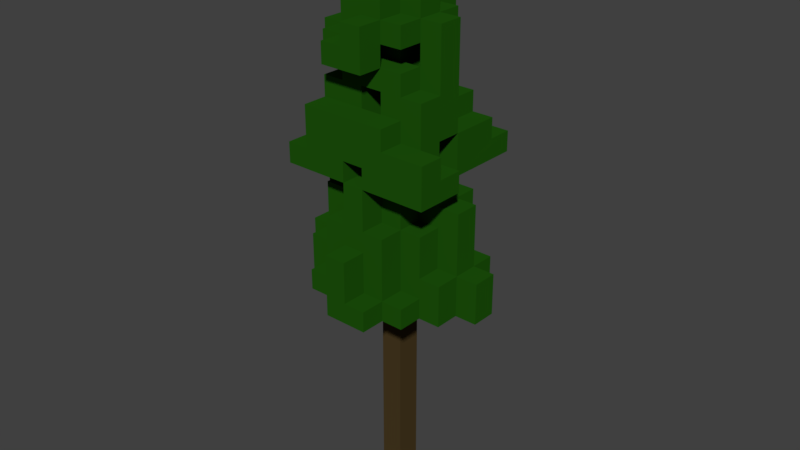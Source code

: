 # Source: Main_Tree_Dark.blend  (saved by Blender 2.78.0; exported with 4.5.12 LTS)
import bpy
from mathutils import Matrix  # noqa: F401  (used for matrix-valued properties, if any)

bpy.ops.wm.read_factory_settings(use_empty=True)
scene = bpy.context.scene
scene.name = 'Scene'

# ---- collections
col_collection_1 = bpy.data.collections.new('Collection 1'); scene.collection.children.link(col_collection_1)

# ---- materials (node trees are filled in below, after node groups)
mat_tree_leaves_dark = bpy.data.materials.new('Tree Leaves Dark')
mat_tree_leaves_dark.alpha_threshold = 0.0
mat_tree_leaves_dark.use_transparent_shadow = False
mat_tree_leaves_dark.diffuse_color = (0.01295, 0.09084, 0.003724, 1.0)
mat_tree_leaves_dark.roughness = 0.5
mat_tree_leaves_dark.specular_intensity = 0.05072
mat_tree_trunk = bpy.data.materials.new('Tree Trunk')
mat_tree_trunk.alpha_threshold = 0.0
mat_tree_trunk.use_transparent_shadow = False
mat_tree_trunk.diffuse_color = (0.06681, 0.04314, 0.01562, 1.0)
mat_tree_trunk.roughness = 0.5
mat_tree_trunk.specular_intensity = 0.3623

# ---- material node trees

# ---- world
world_world = bpy.data.worlds.new('World'); scene.world = world_world
world_world.color = (0.05088, 0.05088, 0.05088)
world_world.use_sun_shadow = False
world_world.sun_shadow_jitter_overblur = 0.0
world_world.cycles.sampling_method = 'MANUAL'

# ---- meshes
me_cone_002 = bpy.data.meshes.new('Cone.002')
me_cone_002.from_pydata([(0.3869, -3.099, 0.5039), (3.913, 5.909, 0.5803), (3.913, 7.547, 0.5803), (2.107, 5.909, 2.527), (2.107, 6.728, 2.527), (1.204, 5.909, 3.5), (1.204, 6.728, 3.5), (-0.5591, 5.909, 3.462), (0.3224, 6.728, 3.481), (1.225, 5.909, 2.507), (1.225, 6.728, 2.507), (-0.5376, 5.909, 2.469), (0.3439, 6.728, 2.488), (0.3224, 8.366, 3.481), (1.225, 9.185, 2.507), (0.3439, 8.366, 2.488), (3.01, 5.909, 1.553), (3.01, 7.547, 1.553), (2.129, 5.909, 1.534), (2.129, 6.728, 1.534), (3.032, 5.909, 0.5612), (3.032, 7.547, 0.5612), (2.129, 7.547, 1.534), (2.15, 7.547, 0.5421), (2.15, 9.185, 0.5421), (1.247, 6.728, 1.515), (0.3869, 5.909, 0.5039), (1.247, 9.185, 1.515), (2.989, 10.82, 2.546), (2.989, 12.46, 2.546), (1.225, 12.46, 2.507), (0.3439, 9.185, 2.488), (0.3439, 10.82, 2.488), (0.3439, 11.64, 2.488), (2.129, 9.185, 1.534), (3.032, 10.0, 0.5612), (2.15, 10.0, 0.5421), (3.01, 11.64, 1.553), (2.129, 11.64, 1.534), (3.032, 10.82, 0.5612), (3.032, 11.64, 0.5612), (2.15, 10.82, 0.5421), (2.15, 11.64, 0.5421), (0.3654, 9.185, 1.496), (1.268, 9.185, 0.523), (1.247, 10.82, 1.515), (1.247, 11.64, 1.515), (0.3654, 10.82, 1.496), (0.3654, 11.64, 1.496), (1.268, 10.82, 0.523), (1.268, 11.64, 0.523), (0.3869, 10.82, 0.5039), (0.3869, 11.64, 0.5039), (1.225, 13.28, 2.507), (0.3439, 14.92, 2.488), (3.01, 12.46, 1.553), (2.129, 12.46, 1.534), (2.129, 14.1, 1.534), (2.15, 12.46, 0.5421), (2.15, 14.1, 0.5421), (1.247, 12.46, 1.515), (1.247, 13.28, 1.515), (0.3654, 13.28, 1.496), (1.268, 12.46, 0.523), (1.247, 14.1, 1.515), (1.247, 14.92, 1.515), (0.3654, 14.1, 1.496), (0.3654, 14.92, 1.496), (1.268, 14.1, 0.523), (1.268, 14.92, 0.523), (0.3869, 14.1, 0.5039), (0.3869, 14.92, 0.5039), (0.3439, 16.56, 2.488), (2.15, 16.56, 0.5421), (1.247, 15.74, 1.515), (1.247, 16.56, 1.515), (0.3654, 15.74, 1.496), (0.3654, 16.56, 1.496), (1.268, 15.74, 0.523), (1.268, 16.56, 0.523), (0.3869, 15.74, 0.5039), (0.3869, 16.56, 0.5039), (0.3654, 18.19, 1.496), (1.268, 18.19, 0.523), (0.3869, 17.37, 0.5039), (0.3869, 18.19, 0.5039), (0.3869, 19.83, 0.5039), (-0.4947, -3.099, 0.4848), (-0.5376, 8.366, 2.469), (-1.419, 6.728, 2.45), (-0.5591, 8.366, 3.462), (-2.301, 5.909, 2.431), (-2.301, 6.728, 2.431), (-1.398, 6.728, 1.458), (-0.4947, 5.909, 0.4848), (-2.215, 5.909, -1.538), (-1.398, 9.185, 1.458), (-2.279, 5.909, 1.439), (-2.279, 6.728, 1.439), (-3.161, 5.909, 1.42), (-3.161, 7.547, 1.42), (-3.139, 5.909, 0.4276), (-3.139, 7.547, 0.4276), (-2.279, 7.547, 1.439), (-2.258, 7.547, 0.4467), (-4.021, 5.909, 0.4085), (-4.021, 7.547, 0.4085), (-0.5376, 9.185, 2.469), (-1.419, 9.185, 2.45), (-0.5376, 10.82, 2.469), (-0.5376, 11.64, 2.469), (-3.182, 10.82, 2.412), (-2.301, 11.64, 2.431), (-3.182, 11.64, 2.412), (-0.5161, 9.185, 1.477), (-1.398, 10.0, 1.458), (-1.376, 10.0, 0.4657), (-0.5161, 10.82, 1.477), (-0.5161, 11.64, 1.477), (-1.398, 10.82, 1.458), (-1.398, 11.64, 1.458), (-0.4947, 10.82, 0.4848), (-0.4947, 11.64, 0.4848), (-1.376, 10.82, 0.4657), (-1.376, 11.64, 0.4657), (-2.279, 10.0, 1.439), (-2.258, 10.0, 0.4467), (-3.139, 10.0, 0.4276), (-3.139, 11.64, 0.4276), (-2.258, 10.82, 0.4467), (-2.258, 11.64, 0.4467), (-2.301, 13.28, 2.431), (-1.419, 14.92, 2.45), (-0.5161, 13.28, 1.477), (-1.376, 12.46, 0.4657), (-0.5161, 14.1, 1.477), (-1.398, 14.1, 1.458), (-1.398, 14.92, 1.458), (-0.4947, 14.1, 0.4848), (-0.4947, 14.92, 0.4848), (-1.376, 14.1, 0.4657), (-2.279, 13.28, 1.439), (-2.258, 12.46, 0.4467), (-2.236, 13.28, -0.5456), (-3.139, 12.46, 0.4276), (-2.279, 14.1, 1.439), (-2.279, 14.92, 1.439), (-2.236, 14.1, -0.5456), (-2.258, 14.92, 0.4467), (-3.139, 14.92, 0.4276), (-0.5376, 15.74, 2.469), (-0.5376, 16.56, 2.469), (-1.419, 15.74, 2.45), (-0.5161, 15.74, 1.477), (-0.5161, 16.56, 1.477), (-1.398, 15.74, 1.458), (-1.398, 17.37, 1.458), (-0.4947, 15.74, 0.4848), (-0.4947, 16.56, 0.4848), (-1.376, 15.74, 0.4657), (-1.376, 16.56, 0.4657), (-0.5161, 17.37, 1.477), (-0.5161, 18.19, 1.477), (-0.4947, 17.37, 0.4848), (-0.4947, 18.19, 0.4848), (-1.376, 17.37, 0.4657), (-2.279, 15.74, 1.439), (-2.258, 15.74, 0.4467), (-3.139, 15.74, 0.4276), (-2.258, 17.37, 0.4467), (-0.4947, 19.01, 0.4848), (-0.4947, 19.83, 0.4848), (-1.376, 19.01, 0.4657), (0.4084, -3.099, -0.4883), (3.935, 5.909, -0.4119), (3.935, 7.547, -0.4119), (3.053, 5.909, -0.431), (3.053, 7.547, -0.431), (3.075, 5.909, -1.423), (3.075, 7.547, -1.423), (2.193, 5.909, -1.442), (2.193, 6.728, -1.442), (2.172, 7.547, -0.4501), (2.193, 7.547, -1.442), (0.4084, 5.909, -0.4883), (0.4514, 5.909, -2.473), (1.311, 6.728, -1.461), (1.311, 9.185, -1.461), (2.214, 5.909, -2.435), (2.214, 6.728, -2.435), (1.333, 6.728, -2.454), (0.4514, 8.366, -2.473), (0.4729, 5.909, -3.465), (0.4729, 8.366, -3.465), (3.053, 10.0, -0.431), (2.172, 10.0, -0.4501), (2.193, 10.0, -1.442), (2.172, 10.82, -0.4501), (2.236, 10.82, -3.427), (2.214, 11.64, -2.435), (1.29, 10.0, -0.4692), (1.311, 10.0, -1.461), (0.4299, 9.185, -1.481), (1.29, 10.82, -0.4692), (1.29, 11.64, -0.4692), (0.4084, 10.82, -0.4883), (0.4084, 11.64, -0.4883), (1.311, 10.82, -1.461), (1.311, 11.64, -1.461), (0.4299, 10.82, -1.481), (0.4299, 11.64, -1.481), (2.236, 11.64, -3.427), (1.333, 9.185, -2.454), (0.4514, 9.185, -2.473), (1.333, 10.82, -2.454), (1.333, 11.64, -2.454), (0.4514, 10.82, -2.473), (0.4514, 11.64, -2.473), (1.354, 10.82, -3.446), (1.354, 11.64, -3.446), (2.172, 12.46, -0.4501), (2.172, 16.56, -0.4501), (2.214, 12.46, -2.435), (1.29, 12.46, -0.4692), (1.333, 12.46, -2.454), (1.311, 13.28, -1.461), (0.4299, 13.28, -1.481), (0.4084, 14.1, -0.4883), (0.4084, 14.92, -0.4883), (0.4299, 14.1, -1.481), (0.4299, 14.92, -1.481), (1.333, 13.28, -2.454), (-1.312, 13.28, -2.511), (0.4514, 14.92, -2.473), (1.29, 15.74, -0.4692), (1.29, 16.56, -0.4692), (0.4084, 15.74, -0.4883), (0.4084, 16.56, -0.4883), (1.311, 16.56, -1.461), (0.4299, 15.74, -1.481), (0.4299, 16.56, -1.481), (1.29, 18.19, -0.4692), (0.4084, 17.37, -0.4883), (0.4084, 18.19, -0.4883), (0.4299, 18.19, -1.481), (0.4514, 16.56, -2.473), (0.4084, 19.83, -0.4883), (-0.4732, -3.099, -0.5074), (-0.4732, 5.909, -0.5074), (-1.312, 5.909, -2.511), (-1.333, 6.728, -1.519), (-1.333, 9.185, -1.519), (-3.118, 5.909, -0.5647), (-3.118, 7.547, -0.5647), (-2.215, 6.728, -1.538), (-3.096, 5.909, -1.557), (-3.096, 7.547, -1.557), (-2.236, 7.547, -0.5456), (-2.236, 9.185, -0.5456), (-2.215, 7.547, -1.538), (-0.4302, 6.728, -2.492), (-1.312, 6.728, -2.511), (-0.4087, 6.728, -3.484), (-1.29, 5.909, -3.503), (-1.29, 6.728, -3.503), (-0.4302, 8.366, -2.492), (-1.312, 9.185, -2.511), (-0.4087, 8.366, -3.484), (-2.193, 5.909, -2.53), (-2.193, 6.728, -2.53), (-3.999, 5.909, -0.5838), (-3.999, 7.547, -0.5838), (-1.355, 9.185, -0.5265), (-0.4517, 9.185, -1.5), (-0.4732, 10.82, -0.5074), (-0.4732, 11.64, -0.5074), (-1.355, 10.82, -0.5265), (-1.355, 11.64, -0.5265), (-0.4517, 10.82, -1.5), (-0.4517, 11.64, -1.5), (-1.333, 10.82, -1.519), (-1.333, 11.64, -1.519), (-2.236, 10.0, -0.5456), (-3.118, 10.0, -0.5647), (-2.215, 9.185, -1.538), (-2.236, 10.82, -0.5456), (-3.118, 12.46, -0.5647), (-3.096, 10.82, -1.557), (-3.096, 11.64, -1.557), (-0.4302, 9.185, -2.492), (-0.4302, 10.82, -2.492), (-0.4302, 11.64, -2.492), (-3.956, 10.82, -2.568), (-1.312, 12.46, -2.511), (-3.075, 11.64, -2.549), (-1.355, 12.46, -0.5265), (-0.4517, 13.28, -1.5), (-1.333, 12.46, -1.519), (-1.333, 13.28, -1.519), (-0.4732, 14.1, -0.5074), (-0.4732, 14.92, -0.5074), (-1.355, 14.1, -0.5265), (-1.355, 14.92, -0.5265), (-0.4517, 14.1, -1.5), (-1.333, 14.92, -1.519), (-2.236, 12.46, -0.5456), (-3.118, 13.28, -0.5647), (-2.215, 13.28, -1.538), (-3.096, 12.46, -1.557), (-3.096, 13.28, -1.557), (-2.236, 14.92, -0.5456), (-3.118, 14.92, -0.5647), (-1.312, 14.92, -2.511), (-3.075, 12.46, -2.549), (-3.978, 10.82, -1.576), (-3.978, 11.64, -1.576), (-3.956, 11.64, -2.568), (-0.4732, 15.74, -0.5074), (-0.4732, 16.56, -0.5074), (-1.355, 15.74, -0.5265), (-1.355, 16.56, -0.5265), (-0.4517, 15.74, -1.5), (-0.4517, 16.56, -1.5), (-1.333, 15.74, -1.519), (-1.333, 17.37, -1.519), (-0.4732, 17.37, -0.5074), (-0.4732, 18.19, -0.5074), (-1.355, 17.37, -0.5265), (-1.355, 19.01, -0.5265), (-0.4517, 17.37, -1.5), (-0.4517, 18.19, -1.5), (-2.236, 15.74, -0.5456), (-3.118, 15.74, -0.5647), (-2.215, 15.74, -1.538), (-2.236, 17.37, -0.5456), (-0.4302, 15.74, -2.492), (-0.4302, 16.56, -2.492), (-1.312, 15.74, -2.511), (-0.4732, 19.01, -0.5074), (-0.4732, 19.83, -0.5074)], [], [(221, 73, 59, 57, 56, 38, 42, 58, 220), (12, 15, 13, 8), (275, 299, 227, 206, 205, 274), (239, 236, 317, 319, 323, 321), (72, 54, 67, 76, 77), (53, 61, 62, 133, 141, 131), (154, 77, 82, 162, 161, 156, 155, 153), (52, 51, 205, 206, 227, 228, 236, 80, 71, 70), (206, 227, 229, 226, 210), (230, 239, 240, 238, 225, 226, 229, 303, 296, 298, 297, 308, 309, 307, 333, 323, 304), (224, 231, 225, 238, 235, 234, 223), (234, 235, 221, 220, 223), (142, 130, 129, 285, 305), (230, 304, 312, 233), (267, 262, 260, 265), (81, 84, 242, 237, 236, 80), (286, 306, 309, 308, 313, 294, 288, 287, 111, 113, 128, 144), (282, 285, 276, 272, 258, 257, 253, 283), (230, 239, 321, 323, 304), (141, 145, 147, 310, 331, 333, 307, 143, 305, 142, 130, 112, 131), (185, 188, 180, 178, 176, 174, 1, 20, 16, 18, 3, 9, 5, 7, 11, 26, 184, 248, 95, 268, 249, 263, 192), (217, 291, 290, 292, 316, 294, 313, 293, 232, 231, 224, 222, 199, 215, 214, 216), (11, 91, 97, 99, 101, 105, 270, 252, 255, 95, 248, 94, 26), (81, 79, 83, 85, 84), (165, 160, 159, 155, 156), (276, 285, 129, 123, 121, 274), (121, 51, 26, 94), (242, 237, 240, 244, 243), (328, 338, 339, 246, 243, 326, 325, 327), (314, 292, 290, 278, 280, 276, 285, 129, 123, 119, 117, 109, 111, 287), (209, 216, 290, 278, 280, 276, 274, 205, 51, 121, 123, 119, 117, 109, 32, 47, 45, 49, 41, 197, 203, 207), (6, 5, 9, 10), (6, 10, 12, 8), (17, 16, 20, 21), (17, 21, 23, 22), (239, 230, 233, 245, 240), (23, 24, 34, 22), (4, 3, 18, 19), (9, 3, 4, 10), (262, 267, 193, 192, 263, 264), (14, 10, 25, 27), (4, 19, 25, 10), (20, 1, 2, 21), (71, 139, 300, 228, 230, 304, 302, 137, 67, 65, 69), (37, 40, 42, 38), (45, 49, 41, 39, 28, 32, 47), (45, 47, 48, 46), (45, 46, 50, 49), (50, 46, 48, 52), (14, 27, 43, 31), (37, 55, 29, 28, 39, 40), (32, 33, 48, 47), (88, 11, 7, 90), (34, 24, 44, 27), (43, 27, 45, 47), (45, 27, 44, 49), (32, 31, 43, 47), (235, 237, 242, 243, 241), (65, 64, 68, 69), (53, 30, 60, 61), (8, 13, 90, 7, 5, 6), (57, 59, 68, 64), (14, 31, 32, 109, 107, 108, 89, 92, 91, 11, 88, 15, 12, 10), (122, 138, 135, 133, 118), (37, 38, 56, 55), (190, 212, 187, 186), (76, 74, 75, 77), (75, 74, 78, 79), (76, 153, 155, 159, 157, 80, 236, 234, 78, 74), (75, 79, 81, 77), (99, 100, 102, 101), (103, 104, 102, 100), (91, 92, 98, 97), (78, 69, 68, 59, 73, 79), (89, 93, 98, 92), (105, 101, 102, 106), (117, 119, 120, 118), (17, 22, 34, 27, 25, 19, 18, 16), (67, 137, 155, 153, 76), (120, 119, 123, 124), (122, 118, 120, 124), (102, 104, 126, 127), (103, 125, 126, 104), (107, 114, 96, 108), (110, 109, 117, 118), (115, 116, 126, 125), (296, 226, 225, 231, 232, 298), (115, 119, 123, 116), (126, 116, 123, 129), (107, 109, 117, 114), (205, 274, 248, 184), (275, 279, 296, 303, 299), (135, 66, 62, 61, 60, 56, 57, 64, 65, 67, 137, 136, 145, 141, 133), (319, 320, 327, 324, 323), (128, 130, 142, 144), (82, 77, 81, 84, 85), (94, 248, 247, 87), (161, 162, 164, 163), (161, 163, 165, 156), (150, 151, 154, 153), (150, 153, 155, 152), (155, 159, 167, 166), (173, 184, 26, 0), (149, 148, 167, 168), (146, 166, 167, 148), (146, 137, 155, 166), (132, 152, 155, 137), (67, 54, 132, 137), (177, 176, 178, 179), (177, 179, 183, 182), (181, 180, 188, 189), (181, 189, 190, 186), (174, 176, 177, 175), (177, 182, 195, 194), (195, 182, 183, 196), (209, 207, 208, 210), (202, 209, 207, 201, 196, 183, 179, 178, 180, 181, 186, 187), (203, 204, 208, 207), (208, 204, 206, 210), (214, 215, 219, 218), (187, 212, 213, 202), (209, 210, 217, 216), (195, 196, 201, 200), (192, 193, 191, 185), (198, 218, 219, 211), (199, 211, 219, 215), (53, 131, 112, 113, 111, 109, 110, 33, 32, 28, 29, 30), (203, 200, 201, 207), (195, 200, 203, 197), (209, 202, 213, 216), (130, 142, 134, 140, 138, 122, 124, 123, 129), (21, 35, 36, 41, 49, 44, 24, 23), (220, 222, 224, 223), (235, 238, 240, 237), (250, 254, 95, 255, 256, 259, 284, 251), (228, 236, 239, 230), (252, 253, 256, 255), (257, 259, 256, 253), (328, 327, 165, 172), (249, 261, 264, 263), (223, 234, 236, 228, 227, 206, 204, 203, 197, 220), (260, 262, 264, 261), (95, 254, 269, 268), (249, 268, 269, 261), (250, 251, 266, 261), (250, 261, 269, 254), (252, 270, 271, 253), (280, 278, 279, 281), (277, 276, 280, 281), (279, 275, 277, 281), (273, 289, 266, 251), (279, 278, 290, 291), (272, 251, 284, 258), (273, 251, 280, 278), (272, 276, 280, 251), (273, 278, 290, 289), (286, 305, 143, 306), (52, 48, 62, 66, 70), (143, 307, 309, 306), (297, 298, 232, 293), (297, 293, 313, 308), (147, 301, 302, 310), (207, 209, 216, 214, 218, 198, 197, 203), (314, 315, 316, 292), (314, 287, 288, 315), (288, 294, 316, 315), (247, 248, 184, 173), (96, 93, 89, 108), (324, 329, 330, 244, 240, 322, 321, 323), (325, 326, 330, 329), (325, 329, 324, 327), (321, 322, 336, 335), (321, 335, 337, 323), (319, 323, 333, 331), (51, 205, 184, 26), (137, 302, 304, 323, 319, 320, 160, 159, 155), (114, 117, 119, 115, 125, 103, 100, 99, 97, 98, 93, 96), (310, 311, 332, 331), (295, 305, 285, 276, 277, 275, 299, 301), (304, 323, 337, 312), (2, 1, 174, 175), (245, 233, 312, 337, 335, 336), (2, 175, 177, 21), (35, 21, 177, 194), (35, 194, 195, 36), (136, 140, 301, 147, 145), (41, 36, 195, 197), (63, 68, 69, 78, 234, 223), (220, 58, 63, 223), (52, 70, 71, 69, 68, 63, 58, 42, 40, 39, 41, 49, 50), (83, 241, 243, 85), (83, 79, 235, 241), (73, 221, 235, 79), (86, 85, 243, 246), (160, 165, 169, 167, 159), (105, 106, 271, 270), (137, 302, 301, 140, 136), (102, 253, 271, 106), (29, 55, 56, 60, 30), (102, 127, 283, 253), (126, 282, 283, 127), (126, 129, 285, 282), (128, 113, 112, 130), (299, 138, 140, 301), (142, 305, 286, 144), (302, 137, 146, 148, 149, 311, 310), (140, 134, 295, 301), (295, 134, 142, 305), (138, 299, 275, 274, 121, 122), (318, 158, 160, 320), (167, 331, 332, 168), (163, 158, 318, 325), (167, 169, 334, 331), (165, 327, 334, 169), (170, 171, 339, 338), (170, 338, 328, 172), (139, 157, 317, 300), (149, 168, 332, 311), (284, 259, 257, 258), (13, 15, 88, 90), (191, 193, 267, 265), (52, 70, 138, 122, 121, 51), (220, 197, 198, 211, 199, 222), (121, 94, 248, 274), (48, 33, 110, 118), (48, 118, 133, 62), (70, 66, 135, 138), (158, 163, 84, 81, 80, 157, 159, 160), (54, 72, 151, 150, 152, 132), (82, 85, 164, 162), (72, 77, 154, 151), (170, 172, 165, 163, 164, 85, 86, 171), (139, 71, 80, 157), (26, 94, 87, 0), (217, 210, 279, 291), (279, 210, 226, 296), (229, 227, 299, 303), (237, 242, 325, 318, 320, 319, 317, 236), (243, 244, 330, 326), (240, 245, 336, 322), (331, 334, 327, 320, 319), (228, 300, 317, 236), (191, 265, 260, 261, 266, 289, 290, 216, 213, 212, 190, 189, 188, 185), (173, 0, 87, 247), (26, 184, 248, 94), (205, 51, 121, 274), (80, 236, 317, 157), (242, 84, 163, 325), (86, 246, 339, 171)])
me_cone_002.polygons.foreach_set('material_index', [0, 0, 0, 0, 0, 0, 0, 0, 0, 0, 0, 0, 0, 0, 0, 0, 0, 0, 0, 0, 0, 0, 0, 0, 0, 0, 0, 0, 0, 0, 0, 0, 0, 0, 0, 0, 0, 0, 0, 0, 0, 0, 0, 0, 0, 0, 0, 0, 0, 0, 0, 0, 0, 0, 0, 0, 0, 0, 0, 0, 0, 0, 0, 0, 0, 0, 0, 0, 0, 0, 0, 0, 0, 0, 0, 0, 0, 0, 0, 0, 0, 0, 0, 0, 0, 0, 0, 0, 0, 0, 0, 0, 0, 0, 0, 0, 1, 0, 0, 0, 0, 0, 1, 0, 0, 0, 0, 0, 0, 0, 0, 0, 0, 0, 0, 0, 0, 0, 0, 0, 0, 0, 0, 0, 0, 0, 0, 0, 0, 0, 0, 0, 0, 0, 0, 0, 0, 0, 0, 0, 0, 0, 0, 0, 0, 0, 0, 0, 0, 0, 0, 0, 0, 0, 0, 0, 0, 0, 0, 0, 0, 0, 0, 0, 0, 0, 1, 0, 0, 0, 0, 0, 0, 0, 0, 0, 0, 0, 0, 0, 0, 0, 0, 0, 0, 0, 0, 0, 0, 0, 0, 0, 0, 0, 0, 0, 0, 0, 0, 0, 0, 0, 0, 0, 0, 0, 0, 0, 0, 0, 0, 0, 0, 0, 0, 0, 0, 0, 0, 0, 0, 0, 0, 0, 0, 0, 0, 0, 0, 0, 0, 0, 0, 1, 0, 0, 0, 0, 0, 0, 0, 0, 0, 1, 0, 0, 0, 0, 0])
me_cone_002.materials.append(mat_tree_leaves_dark)
me_cone_002.materials.append(mat_tree_trunk)
me_cone_002.use_remesh_preserve_volume = False
me_cone_002.use_remesh_preserve_attributes = False
me_cone_002.use_mirror_vertex_groups = False
me_cone_002.update()

# ---- objects
ob_cone_002 = bpy.data.objects.new('Cone.002', me_cone_002)

# ---- transforms, parenting, visibility, modifiers, constraints
ob_cone_002.location = (0.0, 0.0, 0.0)
ob_cone_002.rotation_euler = (1.571, 0.0, 0.0)
ob_cone_002.lineart.crease_threshold = 0.0

# ---- collection membership
col_collection_1.objects.link(ob_cone_002)

# ---- scene / render settings (as saved in the file)
scene.frame_start = 1; scene.frame_end = 250; scene.frame_set(1)
scene.render.engine = 'BLENDER_EEVEE_NEXT'
scene.render.resolution_percentage = 50
scene.render.dither_intensity = 0.0
scene.cycles.use_denoising = False
scene.cycles.samples = 128
scene.cycles.sampling_pattern = 'TABULATED_SOBOL'
scene.cycles.light_sampling_threshold = 0.0
scene.cycles.use_adaptive_sampling = False
scene.cycles.use_light_tree = False
scene.cycles.blur_glossy = 0.0
scene.cycles.sample_clamp_indirect = 0.0
scene.view_settings.view_transform = 'Standard'
bpy.context.view_layer.update()

# ---- added for rendering (the .blend has no active camera and no usable light): camera, sun
cam_auto = bpy.data.cameras.new('AutoCamera')
cam_auto.lens = 50.0
cam_auto.sensor_width = 36.0
cam_auto.clip_end = 1000.0
ob_auto_camera = bpy.data.objects.new('AutoCamera', cam_auto)
scene.collection.objects.link(ob_auto_camera)
ob_auto_camera.location = (23.3294, -28.0454, 27.0639)
ob_auto_camera.rotation_euler = (1.09748, -7.21219e-08, 0.694738)
scene.camera = ob_auto_camera
light_auto_sun = bpy.data.lights.new('AutoSun', 'SUN')
light_auto_sun.energy = 3.0
light_auto_sun.angle = 0.0523599
ob_auto_sun = bpy.data.objects.new('AutoSun', light_auto_sun)
scene.collection.objects.link(ob_auto_sun)
ob_auto_sun.rotation_euler = (0.872665, 0.174533, 0.523599)
bpy.context.view_layer.update()
